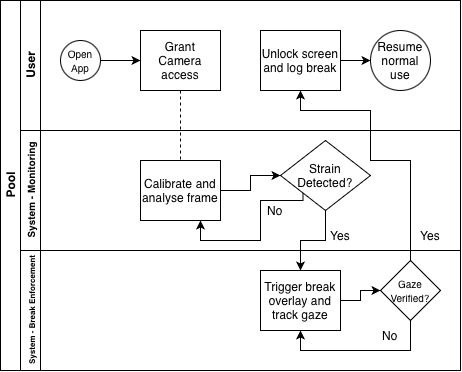

The diagram above was exported from draw.io. Its source (the exported page's mxGraphModel, read from the mxfile embedded in the PNG):
<mxGraphModel dx="551" dy="380" grid="1" gridSize="10" guides="1" tooltips="1" connect="1" arrows="1" fold="1" page="1" pageScale="1" pageWidth="827" pageHeight="1169" math="0" shadow="0">
  <root>
    <mxCell id="0" />
    <mxCell id="1" parent="0" />
    <mxCell id="dNxyNK7c78bLwvsdeMH5-19" parent="1" style="swimlane;html=1;childLayout=stackLayout;resizeParent=1;resizeParentMax=0;horizontal=0;startSize=20;horizontalStack=0;" value="Pool" vertex="1">
      <mxGeometry height="370" width="460" x="120" y="120" as="geometry" />
    </mxCell>
    <mxCell id="dNxyNK7c78bLwvsdeMH5-27" edge="1" parent="dNxyNK7c78bLwvsdeMH5-19" source="dNxyNK7c78bLwvsdeMH5-24" style="edgeStyle=orthogonalEdgeStyle;rounded=0;orthogonalLoop=1;jettySize=auto;html=1;dashed=1;endArrow=none;endFill=0;" target="dNxyNK7c78bLwvsdeMH5-26" value="">
      <mxGeometry relative="1" as="geometry" />
    </mxCell>
    <mxCell id="dNxyNK7c78bLwvsdeMH5-35" edge="1" parent="dNxyNK7c78bLwvsdeMH5-19" source="dNxyNK7c78bLwvsdeMH5-28" style="edgeStyle=orthogonalEdgeStyle;rounded=0;orthogonalLoop=1;jettySize=auto;html=1;endArrow=classic;endFill=1;" target="dNxyNK7c78bLwvsdeMH5-34">
      <mxGeometry relative="1" as="geometry" />
    </mxCell>
    <mxCell id="dNxyNK7c78bLwvsdeMH5-20" parent="dNxyNK7c78bLwvsdeMH5-19" style="swimlane;html=1;startSize=20;horizontal=0;" value="User" vertex="1">
      <mxGeometry height="130" width="440" x="20" as="geometry" />
    </mxCell>
    <mxCell id="dNxyNK7c78bLwvsdeMH5-25" edge="1" parent="dNxyNK7c78bLwvsdeMH5-20" source="dNxyNK7c78bLwvsdeMH5-23" style="edgeStyle=orthogonalEdgeStyle;rounded=0;orthogonalLoop=1;jettySize=auto;html=1;" target="dNxyNK7c78bLwvsdeMH5-24" value="">
      <mxGeometry relative="1" as="geometry" />
    </mxCell>
    <mxCell id="dNxyNK7c78bLwvsdeMH5-23" parent="dNxyNK7c78bLwvsdeMH5-20" style="ellipse;whiteSpace=wrap;html=1;" value="&lt;font size=&quot;1&quot;&gt;Open App&lt;/font&gt;" vertex="1">
      <mxGeometry height="40" width="40" x="40" y="40" as="geometry" />
    </mxCell>
    <mxCell id="dNxyNK7c78bLwvsdeMH5-24" parent="dNxyNK7c78bLwvsdeMH5-20" style="rounded=0;whiteSpace=wrap;html=1;fontFamily=Helvetica;fontSize=12;fontColor=#000000;align=center;" value="&lt;div style=&quot;&quot;&gt;Grant&lt;/div&gt;&lt;div style=&quot;&quot;&gt;Camera&lt;/div&gt;&lt;div style=&quot;&quot;&gt;access&lt;/div&gt;" vertex="1">
      <mxGeometry height="60" width="80" x="120" y="30" as="geometry" />
    </mxCell>
    <mxCell id="dNxyNK7c78bLwvsdeMH5-33" edge="1" parent="dNxyNK7c78bLwvsdeMH5-20" source="dNxyNK7c78bLwvsdeMH5-30" style="edgeStyle=orthogonalEdgeStyle;rounded=0;orthogonalLoop=1;jettySize=auto;html=1;endArrow=classic;endFill=1;" target="dNxyNK7c78bLwvsdeMH5-32" value="">
      <mxGeometry relative="1" as="geometry" />
    </mxCell>
    <mxCell id="dNxyNK7c78bLwvsdeMH5-30" parent="dNxyNK7c78bLwvsdeMH5-20" style="rounded=0;whiteSpace=wrap;html=1;fontFamily=Helvetica;fontSize=12;fontColor=#000000;align=center;" value="Unlock screen and log break" vertex="1">
      <mxGeometry height="60" width="80" x="240" y="30" as="geometry" />
    </mxCell>
    <mxCell id="dNxyNK7c78bLwvsdeMH5-32" parent="dNxyNK7c78bLwvsdeMH5-20" style="ellipse;whiteSpace=wrap;html=1;" value="Resume normal use" vertex="1">
      <mxGeometry height="60" width="60" x="350" y="30" as="geometry" />
    </mxCell>
    <mxCell id="6pQvoGoXjCH-CJGgiA_9-2" parent="dNxyNK7c78bLwvsdeMH5-20" style="text;whiteSpace=wrap;html=1;" value="&lt;div style=&quot;text-align: center;&quot;&gt;&lt;br&gt;&lt;/div&gt;" vertex="1">
      <mxGeometry height="40" width="50" x="310" y="100" as="geometry" />
    </mxCell>
    <mxCell id="dNxyNK7c78bLwvsdeMH5-21" parent="dNxyNK7c78bLwvsdeMH5-19" style="swimlane;html=1;startSize=20;horizontal=0;" value="&lt;font style=&quot;font-size: 10px;&quot;&gt;System - Monitoring&lt;/font&gt;" vertex="1">
      <mxGeometry height="120" width="440" x="20" y="130" as="geometry" />
    </mxCell>
    <mxCell id="dNxyNK7c78bLwvsdeMH5-29" edge="1" parent="dNxyNK7c78bLwvsdeMH5-21" source="dNxyNK7c78bLwvsdeMH5-26" style="edgeStyle=orthogonalEdgeStyle;rounded=0;orthogonalLoop=1;jettySize=auto;html=1;endArrow=classic;endFill=1;" target="dNxyNK7c78bLwvsdeMH5-28" value="">
      <mxGeometry relative="1" as="geometry" />
    </mxCell>
    <mxCell id="dNxyNK7c78bLwvsdeMH5-26" parent="dNxyNK7c78bLwvsdeMH5-21" style="rounded=0;whiteSpace=wrap;html=1;fontFamily=Helvetica;fontSize=12;fontColor=#000000;align=center;" value="Calibrate and analyse frame" vertex="1">
      <mxGeometry height="60" width="80" x="120" y="30" as="geometry" />
    </mxCell>
    <mxCell id="6pQvoGoXjCH-CJGgiA_9-4" edge="1" parent="dNxyNK7c78bLwvsdeMH5-21" source="dNxyNK7c78bLwvsdeMH5-28" style="edgeStyle=orthogonalEdgeStyle;rounded=0;orthogonalLoop=1;jettySize=auto;html=1;exitX=0;exitY=1;exitDx=0;exitDy=0;entryX=0.75;entryY=1;entryDx=0;entryDy=0;" target="dNxyNK7c78bLwvsdeMH5-26">
      <mxGeometry relative="1" as="geometry">
        <Array as="points">
          <mxPoint x="282.52" y="70.03" />
          <mxPoint x="240.03" y="70.03" />
          <mxPoint x="240.03" y="110.03" />
          <mxPoint x="180.03" y="110.03" />
        </Array>
      </mxGeometry>
    </mxCell>
    <mxCell id="dNxyNK7c78bLwvsdeMH5-28" parent="dNxyNK7c78bLwvsdeMH5-21" style="rhombus;whiteSpace=wrap;html=1;fontFamily=Helvetica;fontSize=12;fontColor=#000000;align=center;" value="Strain Detected?" vertex="1">
      <mxGeometry height="70" width="90" x="260" y="10" as="geometry" />
    </mxCell>
    <mxCell id="6pQvoGoXjCH-CJGgiA_9-5" parent="dNxyNK7c78bLwvsdeMH5-21" style="text;html=1;whiteSpace=wrap;strokeColor=none;fillColor=none;align=center;verticalAlign=middle;rounded=0;" value="No" vertex="1">
      <mxGeometry height="20" width="50" x="230" y="70" as="geometry" />
    </mxCell>
    <mxCell id="6pQvoGoXjCH-CJGgiA_9-10" parent="dNxyNK7c78bLwvsdeMH5-21" style="text;html=1;whiteSpace=wrap;strokeColor=none;fillColor=none;align=center;verticalAlign=middle;rounded=0;" value="Yes" vertex="1">
      <mxGeometry height="30" width="60" x="290" y="90" as="geometry" />
    </mxCell>
    <mxCell id="6pQvoGoXjCH-CJGgiA_9-12" parent="dNxyNK7c78bLwvsdeMH5-21" style="text;html=1;whiteSpace=wrap;strokeColor=none;fillColor=none;align=center;verticalAlign=middle;rounded=0;" value="Yes" vertex="1">
      <mxGeometry height="30" width="60" x="380" y="90" as="geometry" />
    </mxCell>
    <mxCell id="dNxyNK7c78bLwvsdeMH5-22" parent="dNxyNK7c78bLwvsdeMH5-19" style="swimlane;html=1;startSize=20;horizontal=0;" value="&lt;font style=&quot;font-size: 8px;&quot;&gt;System - Break Enforcement&lt;/font&gt;" vertex="1">
      <mxGeometry height="120" width="440" x="20" y="250" as="geometry" />
    </mxCell>
    <mxCell id="dNxyNK7c78bLwvsdeMH5-37" edge="1" parent="dNxyNK7c78bLwvsdeMH5-22" source="dNxyNK7c78bLwvsdeMH5-34" style="edgeStyle=orthogonalEdgeStyle;rounded=0;orthogonalLoop=1;jettySize=auto;html=1;endArrow=classic;endFill=1;" target="dNxyNK7c78bLwvsdeMH5-36" value="">
      <mxGeometry relative="1" as="geometry" />
    </mxCell>
    <mxCell id="dNxyNK7c78bLwvsdeMH5-34" parent="dNxyNK7c78bLwvsdeMH5-22" style="rounded=0;whiteSpace=wrap;html=1;fontFamily=Helvetica;fontSize=12;fontColor=#000000;align=center;" value="Trigger break overlay and track gaze" vertex="1">
      <mxGeometry height="60" width="80" x="240" y="20" as="geometry" />
    </mxCell>
    <mxCell id="6pQvoGoXjCH-CJGgiA_9-8" edge="1" parent="dNxyNK7c78bLwvsdeMH5-22" source="dNxyNK7c78bLwvsdeMH5-36" style="edgeStyle=orthogonalEdgeStyle;rounded=0;orthogonalLoop=1;jettySize=auto;html=1;exitX=0.5;exitY=1;exitDx=0;exitDy=0;entryX=0.5;entryY=1;entryDx=0;entryDy=0;" target="dNxyNK7c78bLwvsdeMH5-34">
      <mxGeometry relative="1" as="geometry" />
    </mxCell>
    <mxCell id="dNxyNK7c78bLwvsdeMH5-36" parent="dNxyNK7c78bLwvsdeMH5-22" style="rhombus;whiteSpace=wrap;html=1;fontFamily=Helvetica;fontSize=12;fontColor=#000000;align=center;" value="&lt;font style=&quot;font-size: 10px;&quot;&gt;Gaze Verified?&lt;/font&gt;" vertex="1">
      <mxGeometry height="60" width="60" x="360" y="10" as="geometry" />
    </mxCell>
    <mxCell id="6pQvoGoXjCH-CJGgiA_9-1" parent="dNxyNK7c78bLwvsdeMH5-22" style="text;html=1;whiteSpace=wrap;strokeColor=none;fillColor=none;align=center;verticalAlign=middle;rounded=0;" value="No" vertex="1">
      <mxGeometry height="30" width="60" x="340" y="70" as="geometry" />
    </mxCell>
    <mxCell id="6pQvoGoXjCH-CJGgiA_9-11" edge="1" parent="dNxyNK7c78bLwvsdeMH5-19" source="dNxyNK7c78bLwvsdeMH5-36" style="edgeStyle=orthogonalEdgeStyle;rounded=0;orthogonalLoop=1;jettySize=auto;html=1;exitX=0.5;exitY=0;exitDx=0;exitDy=0;entryX=0.5;entryY=1;entryDx=0;entryDy=0;" target="dNxyNK7c78bLwvsdeMH5-30">
      <mxGeometry relative="1" as="geometry">
        <Array as="points">
          <mxPoint x="410.03" y="160.03" />
          <mxPoint x="370.03" y="160.03" />
          <mxPoint x="370.03" y="110.03" />
          <mxPoint x="300.03" y="110.03" />
        </Array>
      </mxGeometry>
    </mxCell>
  </root>
</mxGraphModel>